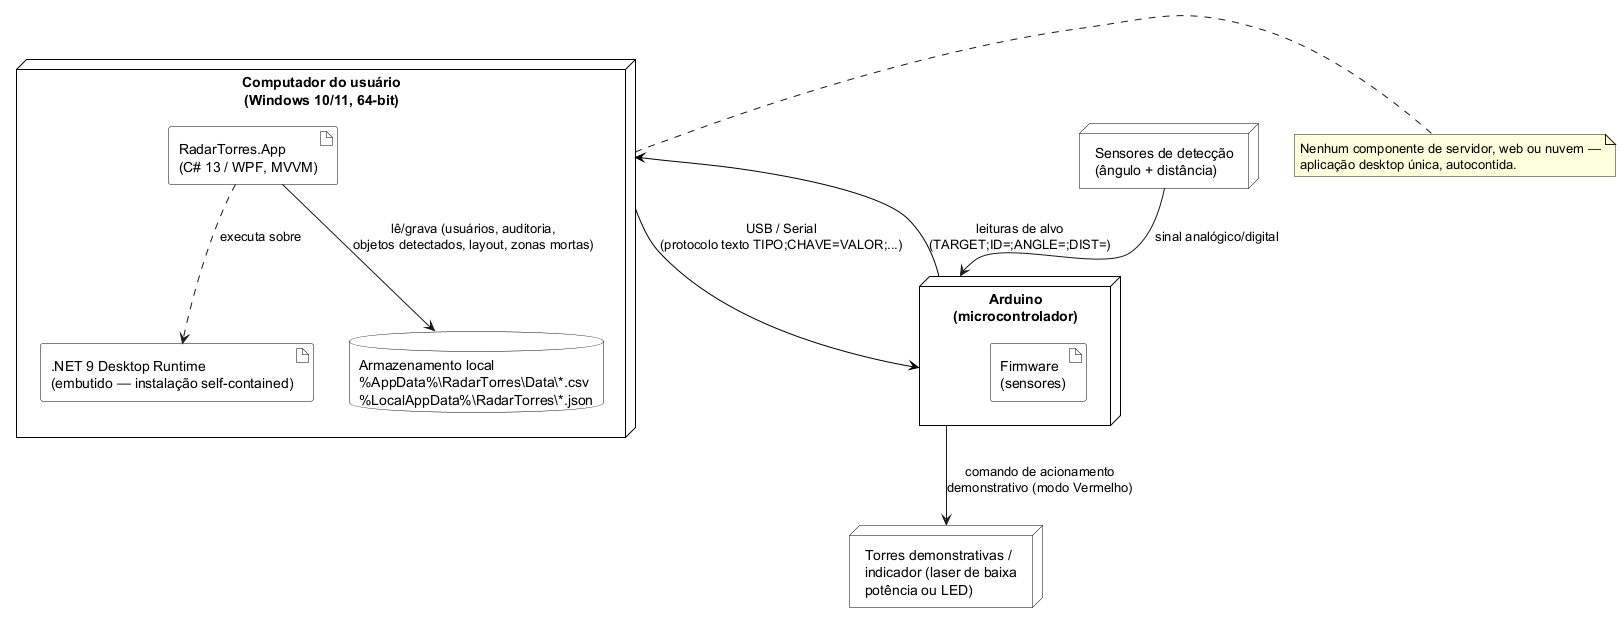

The diagram above was rendered by PlantUML. Its source (embedded in the PNG):
@startuml Implantacao_RadarTorres

' RadarTorres — Diagrama de Implantação
' Reflete a distribuição física real do sistema: aplicação desktop única, sem servidor/cloud,
' comunicando com um Arduino via USB/serial. Ver README.md (raiz) e
' Docs/Tecnica/COMUNICACAO_ARDUINO.md para o protocolo, e installer/RadarTorres.iss para o instalador.

skinparam shadowing false
skinparam node {
  BackgroundColor White
  BorderColor Black
}
skinparam artifact {
  BackgroundColor White
  BorderColor Black
}
skinparam database {
  BackgroundColor White
  BorderColor Black
}

node "Computador do usuário\n(Windows 10/11, 64-bit)" as PC {
  artifact "RadarTorres.App\n(C# 13 / WPF, MVVM)" as App
  artifact ".NET 9 Desktop Runtime\n(embutido — instalação self-contained)" as Runtime
  database "Armazenamento local\n%AppData%\\RadarTorres\\Data\\*.csv\n%LocalAppData%\\RadarTorres\\*.json" as Storage

  App ..> Runtime : executa sobre
  App --> Storage : lê/grava (usuários, auditoria,\nobjetos detectados, layout, zonas mortas)
}

node "Arduino\n(microcontrolador)" as MCU {
  artifact "Firmware\n(sensores)" as Firmware
}

node "Sensores de detecção\n(ângulo + distância)" as Sensores
node "Torres demonstrativas /\nindicador (laser de baixa\npotência ou LED)" as Torres

PC -[#black]-> MCU : USB / Serial\n(protocolo texto TIPO;CHAVE=VALOR;...)
MCU -[#black]-> PC : leituras de alvo\n(TARGET;ID=;ANGLE=;DIST=)

Sensores --> MCU : sinal analógico/digital
MCU --> Torres : comando de acionamento\ndemonstrativo (modo Vermelho)

note right of PC
  Nenhum componente de servidor, web ou nuvem —
  aplicação desktop única, autocontida.
end note

@enduml